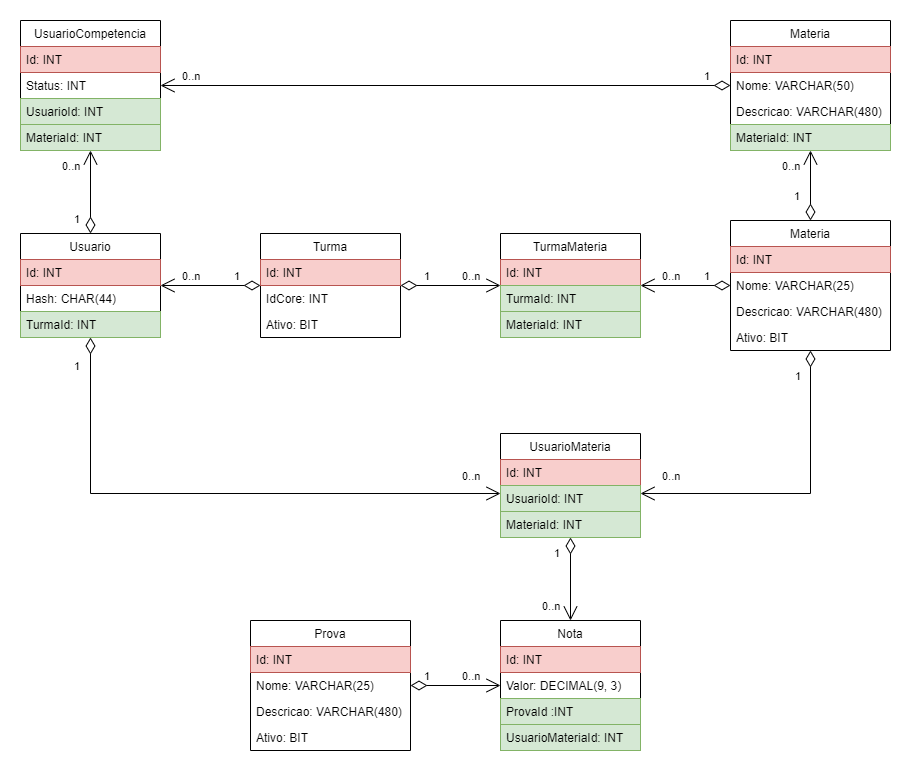

The diagram above was exported from draw.io. Its source (the exported page's mxGraphModel, read from the mxfile embedded in the PNG):
<mxGraphModel dx="1483" dy="770" grid="1" gridSize="10" guides="1" tooltips="1" connect="1" arrows="1" fold="1" page="1" pageScale="1" pageWidth="827" pageHeight="1169" math="0" shadow="0">
  <root>
    <mxCell id="0" />
    <mxCell id="1" parent="0" />
    <mxCell id="JKyIzs50jojXpyJ45nrF-1" value="Usuario" style="swimlane;fontStyle=0;childLayout=stackLayout;horizontal=1;startSize=26;fillColor=none;horizontalStack=0;resizeParent=1;resizeParentMax=0;resizeLast=0;collapsible=1;marginBottom=0;" vertex="1" parent="1">
      <mxGeometry x="40" y="280" width="140" height="104" as="geometry" />
    </mxCell>
    <mxCell id="JKyIzs50jojXpyJ45nrF-2" value="Id: INT" style="text;strokeColor=#b85450;fillColor=#f8cecc;align=left;verticalAlign=top;spacingLeft=4;spacingRight=4;overflow=hidden;rotatable=0;points=[[0,0.5],[1,0.5]];portConstraint=eastwest;" vertex="1" parent="JKyIzs50jojXpyJ45nrF-1">
      <mxGeometry y="26" width="140" height="26" as="geometry" />
    </mxCell>
    <mxCell id="JKyIzs50jojXpyJ45nrF-3" value="Hash: CHAR(44)" style="text;strokeColor=none;fillColor=none;align=left;verticalAlign=top;spacingLeft=4;spacingRight=4;overflow=hidden;rotatable=0;points=[[0,0.5],[1,0.5]];portConstraint=eastwest;" vertex="1" parent="JKyIzs50jojXpyJ45nrF-1">
      <mxGeometry y="52" width="140" height="26" as="geometry" />
    </mxCell>
    <mxCell id="JKyIzs50jojXpyJ45nrF-4" value="TurmaId: INT" style="text;strokeColor=#82b366;fillColor=#d5e8d4;align=left;verticalAlign=top;spacingLeft=4;spacingRight=4;overflow=hidden;rotatable=0;points=[[0,0.5],[1,0.5]];portConstraint=eastwest;" vertex="1" parent="JKyIzs50jojXpyJ45nrF-1">
      <mxGeometry y="78" width="140" height="26" as="geometry" />
    </mxCell>
    <mxCell id="JKyIzs50jojXpyJ45nrF-5" value="UsuarioCompetencia" style="swimlane;fontStyle=0;childLayout=stackLayout;horizontal=1;startSize=26;fillColor=none;horizontalStack=0;resizeParent=1;resizeParentMax=0;resizeLast=0;collapsible=1;marginBottom=0;" vertex="1" parent="1">
      <mxGeometry x="40" y="67" width="140" height="130" as="geometry" />
    </mxCell>
    <mxCell id="JKyIzs50jojXpyJ45nrF-6" value="Id: INT" style="text;strokeColor=#b85450;fillColor=#f8cecc;align=left;verticalAlign=top;spacingLeft=4;spacingRight=4;overflow=hidden;rotatable=0;points=[[0,0.5],[1,0.5]];portConstraint=eastwest;" vertex="1" parent="JKyIzs50jojXpyJ45nrF-5">
      <mxGeometry y="26" width="140" height="26" as="geometry" />
    </mxCell>
    <mxCell id="JKyIzs50jojXpyJ45nrF-8" value="Status: INT" style="text;strokeColor=none;fillColor=none;align=left;verticalAlign=top;spacingLeft=4;spacingRight=4;overflow=hidden;rotatable=0;points=[[0,0.5],[1,0.5]];portConstraint=eastwest;" vertex="1" parent="JKyIzs50jojXpyJ45nrF-5">
      <mxGeometry y="52" width="140" height="26" as="geometry" />
    </mxCell>
    <mxCell id="JKyIzs50jojXpyJ45nrF-7" value="UsuarioId: INT" style="text;strokeColor=#82b366;fillColor=#d5e8d4;align=left;verticalAlign=top;spacingLeft=4;spacingRight=4;overflow=hidden;rotatable=0;points=[[0,0.5],[1,0.5]];portConstraint=eastwest;" vertex="1" parent="JKyIzs50jojXpyJ45nrF-5">
      <mxGeometry y="78" width="140" height="26" as="geometry" />
    </mxCell>
    <mxCell id="JKyIzs50jojXpyJ45nrF-95" value="MateriaId: INT" style="text;strokeColor=#82b366;fillColor=#d5e8d4;align=left;verticalAlign=top;spacingLeft=4;spacingRight=4;overflow=hidden;rotatable=0;points=[[0,0.5],[1,0.5]];portConstraint=eastwest;" vertex="1" parent="JKyIzs50jojXpyJ45nrF-5">
      <mxGeometry y="104" width="140" height="26" as="geometry" />
    </mxCell>
    <mxCell id="JKyIzs50jojXpyJ45nrF-9" value="Prova" style="swimlane;fontStyle=0;childLayout=stackLayout;horizontal=1;startSize=26;fillColor=none;horizontalStack=0;resizeParent=1;resizeParentMax=0;resizeLast=0;collapsible=1;marginBottom=0;" vertex="1" parent="1">
      <mxGeometry x="270" y="667" width="160" height="130" as="geometry" />
    </mxCell>
    <mxCell id="JKyIzs50jojXpyJ45nrF-10" value="Id: INT" style="text;strokeColor=#b85450;fillColor=#f8cecc;align=left;verticalAlign=top;spacingLeft=4;spacingRight=4;overflow=hidden;rotatable=0;points=[[0,0.5],[1,0.5]];portConstraint=eastwest;" vertex="1" parent="JKyIzs50jojXpyJ45nrF-9">
      <mxGeometry y="26" width="160" height="26" as="geometry" />
    </mxCell>
    <mxCell id="JKyIzs50jojXpyJ45nrF-11" value="Nome: VARCHAR(25)" style="text;strokeColor=none;fillColor=none;align=left;verticalAlign=top;spacingLeft=4;spacingRight=4;overflow=hidden;rotatable=0;points=[[0,0.5],[1,0.5]];portConstraint=eastwest;" vertex="1" parent="JKyIzs50jojXpyJ45nrF-9">
      <mxGeometry y="52" width="160" height="26" as="geometry" />
    </mxCell>
    <mxCell id="JKyIzs50jojXpyJ45nrF-12" value="Descricao: VARCHAR(480)" style="text;strokeColor=none;fillColor=none;align=left;verticalAlign=top;spacingLeft=4;spacingRight=4;overflow=hidden;rotatable=0;points=[[0,0.5],[1,0.5]];portConstraint=eastwest;" vertex="1" parent="JKyIzs50jojXpyJ45nrF-9">
      <mxGeometry y="78" width="160" height="26" as="geometry" />
    </mxCell>
    <mxCell id="JKyIzs50jojXpyJ45nrF-91" value="Ativo: BIT" style="text;strokeColor=none;fillColor=none;align=left;verticalAlign=top;spacingLeft=4;spacingRight=4;overflow=hidden;rotatable=0;points=[[0,0.5],[1,0.5]];portConstraint=eastwest;" vertex="1" parent="JKyIzs50jojXpyJ45nrF-9">
      <mxGeometry y="104" width="160" height="26" as="geometry" />
    </mxCell>
    <mxCell id="JKyIzs50jojXpyJ45nrF-13" value="Nota" style="swimlane;fontStyle=0;childLayout=stackLayout;horizontal=1;startSize=26;fillColor=none;horizontalStack=0;resizeParent=1;resizeParentMax=0;resizeLast=0;collapsible=1;marginBottom=0;" vertex="1" parent="1">
      <mxGeometry x="520" y="667" width="140" height="130" as="geometry" />
    </mxCell>
    <mxCell id="JKyIzs50jojXpyJ45nrF-14" value="Id: INT" style="text;strokeColor=#b85450;fillColor=#f8cecc;align=left;verticalAlign=top;spacingLeft=4;spacingRight=4;overflow=hidden;rotatable=0;points=[[0,0.5],[1,0.5]];portConstraint=eastwest;" vertex="1" parent="JKyIzs50jojXpyJ45nrF-13">
      <mxGeometry y="26" width="140" height="26" as="geometry" />
    </mxCell>
    <mxCell id="JKyIzs50jojXpyJ45nrF-15" value="Valor: DECIMAL(9, 3)" style="text;strokeColor=none;fillColor=none;align=left;verticalAlign=top;spacingLeft=4;spacingRight=4;overflow=hidden;rotatable=0;points=[[0,0.5],[1,0.5]];portConstraint=eastwest;" vertex="1" parent="JKyIzs50jojXpyJ45nrF-13">
      <mxGeometry y="52" width="140" height="26" as="geometry" />
    </mxCell>
    <mxCell id="JKyIzs50jojXpyJ45nrF-16" value="ProvaId :INT" style="text;strokeColor=#82b366;fillColor=#d5e8d4;align=left;verticalAlign=top;spacingLeft=4;spacingRight=4;overflow=hidden;rotatable=0;points=[[0,0.5],[1,0.5]];portConstraint=eastwest;" vertex="1" parent="JKyIzs50jojXpyJ45nrF-13">
      <mxGeometry y="78" width="140" height="26" as="geometry" />
    </mxCell>
    <mxCell id="JKyIzs50jojXpyJ45nrF-92" value="UsuarioMateriaId: INT" style="text;strokeColor=#82b366;fillColor=#d5e8d4;align=left;verticalAlign=top;spacingLeft=4;spacingRight=4;overflow=hidden;rotatable=0;points=[[0,0.5],[1,0.5]];portConstraint=eastwest;" vertex="1" parent="JKyIzs50jojXpyJ45nrF-13">
      <mxGeometry y="104" width="140" height="26" as="geometry" />
    </mxCell>
    <mxCell id="JKyIzs50jojXpyJ45nrF-17" value="UsuarioMateria" style="swimlane;fontStyle=0;childLayout=stackLayout;horizontal=1;startSize=26;fillColor=none;horizontalStack=0;resizeParent=1;resizeParentMax=0;resizeLast=0;collapsible=1;marginBottom=0;" vertex="1" parent="1">
      <mxGeometry x="520" y="480" width="140" height="104" as="geometry" />
    </mxCell>
    <mxCell id="JKyIzs50jojXpyJ45nrF-18" value="Id: INT" style="text;strokeColor=#b85450;fillColor=#f8cecc;align=left;verticalAlign=top;spacingLeft=4;spacingRight=4;overflow=hidden;rotatable=0;points=[[0,0.5],[1,0.5]];portConstraint=eastwest;" vertex="1" parent="JKyIzs50jojXpyJ45nrF-17">
      <mxGeometry y="26" width="140" height="26" as="geometry" />
    </mxCell>
    <mxCell id="JKyIzs50jojXpyJ45nrF-19" value="UsuarioId: INT" style="text;strokeColor=#82b366;fillColor=#d5e8d4;align=left;verticalAlign=top;spacingLeft=4;spacingRight=4;overflow=hidden;rotatable=0;points=[[0,0.5],[1,0.5]];portConstraint=eastwest;" vertex="1" parent="JKyIzs50jojXpyJ45nrF-17">
      <mxGeometry y="52" width="140" height="26" as="geometry" />
    </mxCell>
    <mxCell id="JKyIzs50jojXpyJ45nrF-20" value="MateriaId: INT" style="text;strokeColor=#82b366;fillColor=#d5e8d4;align=left;verticalAlign=top;spacingLeft=4;spacingRight=4;overflow=hidden;rotatable=0;points=[[0,0.5],[1,0.5]];portConstraint=eastwest;" vertex="1" parent="JKyIzs50jojXpyJ45nrF-17">
      <mxGeometry y="78" width="140" height="26" as="geometry" />
    </mxCell>
    <mxCell id="JKyIzs50jojXpyJ45nrF-21" value="Turma" style="swimlane;fontStyle=0;childLayout=stackLayout;horizontal=1;startSize=26;fillColor=none;horizontalStack=0;resizeParent=1;resizeParentMax=0;resizeLast=0;collapsible=1;marginBottom=0;" vertex="1" parent="1">
      <mxGeometry x="280" y="280" width="140" height="104" as="geometry" />
    </mxCell>
    <mxCell id="JKyIzs50jojXpyJ45nrF-22" value="Id: INT" style="text;strokeColor=#b85450;fillColor=#f8cecc;align=left;verticalAlign=top;spacingLeft=4;spacingRight=4;overflow=hidden;rotatable=0;points=[[0,0.5],[1,0.5]];portConstraint=eastwest;" vertex="1" parent="JKyIzs50jojXpyJ45nrF-21">
      <mxGeometry y="26" width="140" height="26" as="geometry" />
    </mxCell>
    <mxCell id="JKyIzs50jojXpyJ45nrF-23" value="IdCore: INT" style="text;strokeColor=none;fillColor=none;align=left;verticalAlign=top;spacingLeft=4;spacingRight=4;overflow=hidden;rotatable=0;points=[[0,0.5],[1,0.5]];portConstraint=eastwest;" vertex="1" parent="JKyIzs50jojXpyJ45nrF-21">
      <mxGeometry y="52" width="140" height="26" as="geometry" />
    </mxCell>
    <mxCell id="JKyIzs50jojXpyJ45nrF-24" value="Ativo: BIT" style="text;strokeColor=none;fillColor=none;align=left;verticalAlign=top;spacingLeft=4;spacingRight=4;overflow=hidden;rotatable=0;points=[[0,0.5],[1,0.5]];portConstraint=eastwest;" vertex="1" parent="JKyIzs50jojXpyJ45nrF-21">
      <mxGeometry y="78" width="140" height="26" as="geometry" />
    </mxCell>
    <mxCell id="JKyIzs50jojXpyJ45nrF-29" value="Materia" style="swimlane;fontStyle=0;childLayout=stackLayout;horizontal=1;startSize=26;fillColor=none;horizontalStack=0;resizeParent=1;resizeParentMax=0;resizeLast=0;collapsible=1;marginBottom=0;" vertex="1" parent="1">
      <mxGeometry x="750" y="267" width="160" height="130" as="geometry" />
    </mxCell>
    <mxCell id="JKyIzs50jojXpyJ45nrF-30" value="Id: INT" style="text;strokeColor=#b85450;fillColor=#f8cecc;align=left;verticalAlign=top;spacingLeft=4;spacingRight=4;overflow=hidden;rotatable=0;points=[[0,0.5],[1,0.5]];portConstraint=eastwest;" vertex="1" parent="JKyIzs50jojXpyJ45nrF-29">
      <mxGeometry y="26" width="160" height="26" as="geometry" />
    </mxCell>
    <mxCell id="JKyIzs50jojXpyJ45nrF-31" value="Nome: VARCHAR(25)" style="text;strokeColor=none;fillColor=none;align=left;verticalAlign=top;spacingLeft=4;spacingRight=4;overflow=hidden;rotatable=0;points=[[0,0.5],[1,0.5]];portConstraint=eastwest;" vertex="1" parent="JKyIzs50jojXpyJ45nrF-29">
      <mxGeometry y="52" width="160" height="26" as="geometry" />
    </mxCell>
    <mxCell id="JKyIzs50jojXpyJ45nrF-32" value="Descricao: VARCHAR(480)" style="text;strokeColor=none;fillColor=none;align=left;verticalAlign=top;spacingLeft=4;spacingRight=4;overflow=hidden;rotatable=0;points=[[0,0.5],[1,0.5]];portConstraint=eastwest;" vertex="1" parent="JKyIzs50jojXpyJ45nrF-29">
      <mxGeometry y="78" width="160" height="26" as="geometry" />
    </mxCell>
    <mxCell id="JKyIzs50jojXpyJ45nrF-93" value="Ativo: BIT" style="text;strokeColor=none;fillColor=none;align=left;verticalAlign=top;spacingLeft=4;spacingRight=4;overflow=hidden;rotatable=0;points=[[0,0.5],[1,0.5]];portConstraint=eastwest;" vertex="1" parent="JKyIzs50jojXpyJ45nrF-29">
      <mxGeometry y="104" width="160" height="26" as="geometry" />
    </mxCell>
    <mxCell id="JKyIzs50jojXpyJ45nrF-33" value="TurmaMateria" style="swimlane;fontStyle=0;childLayout=stackLayout;horizontal=1;startSize=26;fillColor=none;horizontalStack=0;resizeParent=1;resizeParentMax=0;resizeLast=0;collapsible=1;marginBottom=0;" vertex="1" parent="1">
      <mxGeometry x="520" y="280" width="140" height="104" as="geometry" />
    </mxCell>
    <mxCell id="JKyIzs50jojXpyJ45nrF-34" value="Id: INT" style="text;strokeColor=#b85450;fillColor=#f8cecc;align=left;verticalAlign=top;spacingLeft=4;spacingRight=4;overflow=hidden;rotatable=0;points=[[0,0.5],[1,0.5]];portConstraint=eastwest;" vertex="1" parent="JKyIzs50jojXpyJ45nrF-33">
      <mxGeometry y="26" width="140" height="26" as="geometry" />
    </mxCell>
    <mxCell id="JKyIzs50jojXpyJ45nrF-35" value="TurmaId: INT" style="text;strokeColor=#82b366;fillColor=#d5e8d4;align=left;verticalAlign=top;spacingLeft=4;spacingRight=4;overflow=hidden;rotatable=0;points=[[0,0.5],[1,0.5]];portConstraint=eastwest;" vertex="1" parent="JKyIzs50jojXpyJ45nrF-33">
      <mxGeometry y="52" width="140" height="26" as="geometry" />
    </mxCell>
    <mxCell id="JKyIzs50jojXpyJ45nrF-36" value="MateriaId: INT" style="text;strokeColor=#82b366;fillColor=#d5e8d4;align=left;verticalAlign=top;spacingLeft=4;spacingRight=4;overflow=hidden;rotatable=0;points=[[0,0.5],[1,0.5]];portConstraint=eastwest;" vertex="1" parent="JKyIzs50jojXpyJ45nrF-33">
      <mxGeometry y="78" width="140" height="26" as="geometry" />
    </mxCell>
    <mxCell id="JKyIzs50jojXpyJ45nrF-40" value="" style="endArrow=open;html=1;endSize=12;startArrow=diamondThin;startSize=14;startFill=0;edgeStyle=orthogonalEdgeStyle;rounded=0;" edge="1" parent="1" source="JKyIzs50jojXpyJ45nrF-1" target="JKyIzs50jojXpyJ45nrF-5">
      <mxGeometry relative="1" as="geometry">
        <mxPoint x="190" y="220" as="sourcePoint" />
        <mxPoint x="350" y="220" as="targetPoint" />
      </mxGeometry>
    </mxCell>
    <mxCell id="JKyIzs50jojXpyJ45nrF-41" value="0..n" style="edgeLabel;resizable=0;html=1;align=left;verticalAlign=top;" connectable="0" vertex="1" parent="JKyIzs50jojXpyJ45nrF-40">
      <mxGeometry x="-1" relative="1" as="geometry">
        <mxPoint x="-30" y="-80" as="offset" />
      </mxGeometry>
    </mxCell>
    <mxCell id="JKyIzs50jojXpyJ45nrF-42" value="1" style="edgeLabel;resizable=0;html=1;align=right;verticalAlign=top;" connectable="0" vertex="1" parent="JKyIzs50jojXpyJ45nrF-40">
      <mxGeometry x="1" relative="1" as="geometry">
        <mxPoint x="-10" y="56" as="offset" />
      </mxGeometry>
    </mxCell>
    <mxCell id="JKyIzs50jojXpyJ45nrF-43" value="" style="endArrow=open;html=1;endSize=12;startArrow=diamondThin;startSize=14;startFill=0;edgeStyle=orthogonalEdgeStyle;rounded=0;" edge="1" parent="1" source="JKyIzs50jojXpyJ45nrF-82" target="JKyIzs50jojXpyJ45nrF-5">
      <mxGeometry relative="1" as="geometry">
        <mxPoint x="760" y="125.03448275862075" as="sourcePoint" />
        <mxPoint x="700" y="150" as="targetPoint" />
      </mxGeometry>
    </mxCell>
    <mxCell id="JKyIzs50jojXpyJ45nrF-44" value="0..n" style="edgeLabel;resizable=0;html=1;align=left;verticalAlign=top;" connectable="0" vertex="1" parent="JKyIzs50jojXpyJ45nrF-43">
      <mxGeometry x="-1" relative="1" as="geometry">
        <mxPoint x="50" y="68" as="offset" />
      </mxGeometry>
    </mxCell>
    <mxCell id="JKyIzs50jojXpyJ45nrF-46" value="" style="endArrow=open;html=1;endSize=12;startArrow=diamondThin;startSize=14;startFill=0;edgeStyle=orthogonalEdgeStyle;rounded=0;" edge="1" parent="1" source="JKyIzs50jojXpyJ45nrF-29" target="JKyIzs50jojXpyJ45nrF-82">
      <mxGeometry relative="1" as="geometry">
        <mxPoint x="570" y="200" as="sourcePoint" />
        <mxPoint x="830" y="190" as="targetPoint" />
      </mxGeometry>
    </mxCell>
    <mxCell id="JKyIzs50jojXpyJ45nrF-47" value="0..n" style="edgeLabel;resizable=0;html=1;align=left;verticalAlign=top;" connectable="0" vertex="1" parent="JKyIzs50jojXpyJ45nrF-46">
      <mxGeometry x="-1" relative="1" as="geometry">
        <mxPoint x="-630" y="-157" as="offset" />
      </mxGeometry>
    </mxCell>
    <mxCell id="JKyIzs50jojXpyJ45nrF-48" value="1" style="edgeLabel;resizable=0;html=1;align=right;verticalAlign=top;" connectable="0" vertex="1" parent="JKyIzs50jojXpyJ45nrF-46">
      <mxGeometry x="1" relative="1" as="geometry">
        <mxPoint x="-10" y="33" as="offset" />
      </mxGeometry>
    </mxCell>
    <mxCell id="JKyIzs50jojXpyJ45nrF-52" value="" style="endArrow=open;html=1;endSize=12;startArrow=diamondThin;startSize=14;startFill=0;edgeStyle=orthogonalEdgeStyle;rounded=0;" edge="1" parent="1" source="JKyIzs50jojXpyJ45nrF-1" target="JKyIzs50jojXpyJ45nrF-17">
      <mxGeometry relative="1" as="geometry">
        <mxPoint x="220" y="500" as="sourcePoint" />
        <mxPoint x="380" y="500" as="targetPoint" />
        <Array as="points">
          <mxPoint x="110" y="540" />
        </Array>
      </mxGeometry>
    </mxCell>
    <mxCell id="JKyIzs50jojXpyJ45nrF-53" value="0..n" style="edgeLabel;resizable=0;html=1;align=left;verticalAlign=top;" connectable="0" vertex="1" parent="JKyIzs50jojXpyJ45nrF-52">
      <mxGeometry x="-1" relative="1" as="geometry">
        <mxPoint x="370" y="126" as="offset" />
      </mxGeometry>
    </mxCell>
    <mxCell id="JKyIzs50jojXpyJ45nrF-54" value="1" style="edgeLabel;resizable=0;html=1;align=right;verticalAlign=top;" connectable="0" vertex="1" parent="JKyIzs50jojXpyJ45nrF-52">
      <mxGeometry x="1" relative="1" as="geometry">
        <mxPoint x="-420" y="-140" as="offset" />
      </mxGeometry>
    </mxCell>
    <mxCell id="JKyIzs50jojXpyJ45nrF-58" value="" style="endArrow=open;html=1;endSize=12;startArrow=diamondThin;startSize=14;startFill=0;edgeStyle=orthogonalEdgeStyle;rounded=0;" edge="1" parent="1" source="JKyIzs50jojXpyJ45nrF-29" target="JKyIzs50jojXpyJ45nrF-33">
      <mxGeometry relative="1" as="geometry">
        <mxPoint x="710" y="210" as="sourcePoint" />
        <mxPoint x="870" y="210" as="targetPoint" />
      </mxGeometry>
    </mxCell>
    <mxCell id="JKyIzs50jojXpyJ45nrF-59" value="0..n" style="edgeLabel;resizable=0;html=1;align=left;verticalAlign=top;" connectable="0" vertex="1" parent="JKyIzs50jojXpyJ45nrF-58">
      <mxGeometry x="-1" relative="1" as="geometry">
        <mxPoint x="-70" y="-22" as="offset" />
      </mxGeometry>
    </mxCell>
    <mxCell id="JKyIzs50jojXpyJ45nrF-60" value="1" style="edgeLabel;resizable=0;html=1;align=right;verticalAlign=top;" connectable="0" vertex="1" parent="JKyIzs50jojXpyJ45nrF-58">
      <mxGeometry x="1" relative="1" as="geometry">
        <mxPoint x="70" y="-22" as="offset" />
      </mxGeometry>
    </mxCell>
    <mxCell id="JKyIzs50jojXpyJ45nrF-61" value="" style="endArrow=open;html=1;endSize=12;startArrow=diamondThin;startSize=14;startFill=0;edgeStyle=orthogonalEdgeStyle;rounded=0;" edge="1" parent="1" source="JKyIzs50jojXpyJ45nrF-21" target="JKyIzs50jojXpyJ45nrF-33">
      <mxGeometry relative="1" as="geometry">
        <mxPoint x="413" y="230" as="sourcePoint" />
        <mxPoint x="573" y="230" as="targetPoint" />
      </mxGeometry>
    </mxCell>
    <mxCell id="JKyIzs50jojXpyJ45nrF-62" value="0..n" style="edgeLabel;resizable=0;html=1;align=left;verticalAlign=top;" connectable="0" vertex="1" parent="JKyIzs50jojXpyJ45nrF-61">
      <mxGeometry x="-1" relative="1" as="geometry">
        <mxPoint x="60" y="-22" as="offset" />
      </mxGeometry>
    </mxCell>
    <mxCell id="JKyIzs50jojXpyJ45nrF-63" value="1" style="edgeLabel;resizable=0;html=1;align=right;verticalAlign=top;" connectable="0" vertex="1" parent="JKyIzs50jojXpyJ45nrF-61">
      <mxGeometry x="1" relative="1" as="geometry">
        <mxPoint x="-70" y="-22" as="offset" />
      </mxGeometry>
    </mxCell>
    <mxCell id="JKyIzs50jojXpyJ45nrF-64" value="" style="endArrow=open;html=1;endSize=12;startArrow=diamondThin;startSize=14;startFill=0;edgeStyle=orthogonalEdgeStyle;rounded=0;" edge="1" parent="1" source="JKyIzs50jojXpyJ45nrF-21" target="JKyIzs50jojXpyJ45nrF-1">
      <mxGeometry relative="1" as="geometry">
        <mxPoint x="260" y="210" as="sourcePoint" />
        <mxPoint x="420" y="210" as="targetPoint" />
      </mxGeometry>
    </mxCell>
    <mxCell id="JKyIzs50jojXpyJ45nrF-65" value="0..n" style="edgeLabel;resizable=0;html=1;align=left;verticalAlign=top;" connectable="0" vertex="1" parent="JKyIzs50jojXpyJ45nrF-64">
      <mxGeometry x="-1" relative="1" as="geometry">
        <mxPoint x="-80" y="-22" as="offset" />
      </mxGeometry>
    </mxCell>
    <mxCell id="JKyIzs50jojXpyJ45nrF-66" value="1" style="edgeLabel;resizable=0;html=1;align=right;verticalAlign=top;" connectable="0" vertex="1" parent="JKyIzs50jojXpyJ45nrF-64">
      <mxGeometry x="1" relative="1" as="geometry">
        <mxPoint x="80" y="-22" as="offset" />
      </mxGeometry>
    </mxCell>
    <mxCell id="JKyIzs50jojXpyJ45nrF-70" value="" style="endArrow=open;html=1;endSize=12;startArrow=diamondThin;startSize=14;startFill=0;edgeStyle=orthogonalEdgeStyle;rounded=0;" edge="1" parent="1" source="JKyIzs50jojXpyJ45nrF-9" target="JKyIzs50jojXpyJ45nrF-13">
      <mxGeometry relative="1" as="geometry">
        <mxPoint x="230" y="610" as="sourcePoint" />
        <mxPoint x="390" y="610" as="targetPoint" />
      </mxGeometry>
    </mxCell>
    <mxCell id="JKyIzs50jojXpyJ45nrF-71" value="0..n" style="edgeLabel;resizable=0;html=1;align=left;verticalAlign=top;" connectable="0" vertex="1" parent="JKyIzs50jojXpyJ45nrF-70">
      <mxGeometry x="-1" relative="1" as="geometry">
        <mxPoint x="130" y="-92" as="offset" />
      </mxGeometry>
    </mxCell>
    <mxCell id="JKyIzs50jojXpyJ45nrF-72" value="1" style="edgeLabel;resizable=0;html=1;align=right;verticalAlign=top;" connectable="0" vertex="1" parent="JKyIzs50jojXpyJ45nrF-70">
      <mxGeometry x="1" relative="1" as="geometry">
        <mxPoint x="-70" y="-22" as="offset" />
      </mxGeometry>
    </mxCell>
    <mxCell id="JKyIzs50jojXpyJ45nrF-73" value="" style="endArrow=open;html=1;endSize=12;startArrow=diamondThin;startSize=14;startFill=0;edgeStyle=orthogonalEdgeStyle;rounded=0;" edge="1" parent="1" source="JKyIzs50jojXpyJ45nrF-17" target="JKyIzs50jojXpyJ45nrF-13">
      <mxGeometry relative="1" as="geometry">
        <mxPoint x="730" y="640" as="sourcePoint" />
        <mxPoint x="890" y="640" as="targetPoint" />
      </mxGeometry>
    </mxCell>
    <mxCell id="JKyIzs50jojXpyJ45nrF-74" value="0..n" style="edgeLabel;resizable=0;html=1;align=left;verticalAlign=top;" connectable="0" vertex="1" parent="JKyIzs50jojXpyJ45nrF-73">
      <mxGeometry x="-1" relative="1" as="geometry">
        <mxPoint x="-110" y="126" as="offset" />
      </mxGeometry>
    </mxCell>
    <mxCell id="JKyIzs50jojXpyJ45nrF-75" value="1" style="edgeLabel;resizable=0;html=1;align=right;verticalAlign=top;" connectable="0" vertex="1" parent="JKyIzs50jojXpyJ45nrF-73">
      <mxGeometry x="1" relative="1" as="geometry">
        <mxPoint x="-10" y="-80" as="offset" />
      </mxGeometry>
    </mxCell>
    <mxCell id="JKyIzs50jojXpyJ45nrF-76" value="" style="endArrow=open;html=1;endSize=12;startArrow=diamondThin;startSize=14;startFill=0;edgeStyle=orthogonalEdgeStyle;rounded=0;" edge="1" parent="1" source="JKyIzs50jojXpyJ45nrF-29" target="JKyIzs50jojXpyJ45nrF-17">
      <mxGeometry relative="1" as="geometry">
        <mxPoint x="700" y="489.99999999999994" as="sourcePoint" />
        <mxPoint x="860" y="489.99999999999994" as="targetPoint" />
        <Array as="points">
          <mxPoint x="830" y="540" />
        </Array>
      </mxGeometry>
    </mxCell>
    <mxCell id="JKyIzs50jojXpyJ45nrF-77" value="0..n" style="edgeLabel;resizable=0;html=1;align=left;verticalAlign=top;" connectable="0" vertex="1" parent="JKyIzs50jojXpyJ45nrF-76">
      <mxGeometry x="-1" relative="1" as="geometry">
        <mxPoint x="-150" y="113" as="offset" />
      </mxGeometry>
    </mxCell>
    <mxCell id="JKyIzs50jojXpyJ45nrF-78" value="1" style="edgeLabel;resizable=0;html=1;align=right;verticalAlign=top;" connectable="0" vertex="1" parent="JKyIzs50jojXpyJ45nrF-76">
      <mxGeometry x="1" relative="1" as="geometry">
        <mxPoint x="160" y="-130" as="offset" />
      </mxGeometry>
    </mxCell>
    <mxCell id="JKyIzs50jojXpyJ45nrF-82" value="Materia" style="swimlane;fontStyle=0;childLayout=stackLayout;horizontal=1;startSize=26;fillColor=none;horizontalStack=0;resizeParent=1;resizeParentMax=0;resizeLast=0;collapsible=1;marginBottom=0;" vertex="1" parent="1">
      <mxGeometry x="750" y="67" width="160" height="130" as="geometry" />
    </mxCell>
    <mxCell id="JKyIzs50jojXpyJ45nrF-83" value="Id: INT" style="text;strokeColor=#b85450;fillColor=#f8cecc;align=left;verticalAlign=top;spacingLeft=4;spacingRight=4;overflow=hidden;rotatable=0;points=[[0,0.5],[1,0.5]];portConstraint=eastwest;" vertex="1" parent="JKyIzs50jojXpyJ45nrF-82">
      <mxGeometry y="26" width="160" height="26" as="geometry" />
    </mxCell>
    <mxCell id="JKyIzs50jojXpyJ45nrF-84" value="Nome: VARCHAR(50)" style="text;strokeColor=none;fillColor=none;align=left;verticalAlign=top;spacingLeft=4;spacingRight=4;overflow=hidden;rotatable=0;points=[[0,0.5],[1,0.5]];portConstraint=eastwest;" vertex="1" parent="JKyIzs50jojXpyJ45nrF-82">
      <mxGeometry y="52" width="160" height="26" as="geometry" />
    </mxCell>
    <mxCell id="JKyIzs50jojXpyJ45nrF-94" value="Descricao: VARCHAR(480)" style="text;strokeColor=none;fillColor=none;align=left;verticalAlign=top;spacingLeft=4;spacingRight=4;overflow=hidden;rotatable=0;points=[[0,0.5],[1,0.5]];portConstraint=eastwest;" vertex="1" parent="JKyIzs50jojXpyJ45nrF-82">
      <mxGeometry y="78" width="160" height="26" as="geometry" />
    </mxCell>
    <mxCell id="JKyIzs50jojXpyJ45nrF-85" value="MateriaId: INT" style="text;strokeColor=#82b366;fillColor=#d5e8d4;align=left;verticalAlign=top;spacingLeft=4;spacingRight=4;overflow=hidden;rotatable=0;points=[[0,0.5],[1,0.5]];portConstraint=eastwest;" vertex="1" parent="JKyIzs50jojXpyJ45nrF-82">
      <mxGeometry y="104" width="160" height="26" as="geometry" />
    </mxCell>
    <mxCell id="JKyIzs50jojXpyJ45nrF-90" value="1" style="edgeLabel;resizable=0;html=1;align=right;verticalAlign=top;" connectable="0" vertex="1" parent="1">
      <mxGeometry x="730" y="109.99666666666675" as="geometry" />
    </mxCell>
  </root>
</mxGraphModel>